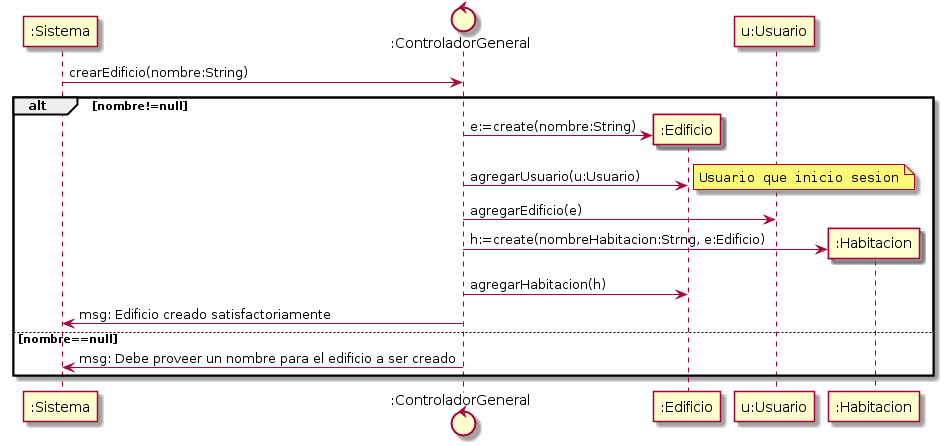

The diagram above was rendered by PlantUML. Its source (embedded in the PNG):
@startuml diagrama_secuencia_diseño_-_crearEdificio_-_v0-1.png

participant ":Sistema" as S
control ":ControladorGeneral" as CG
participant ":Edificio" as E
participant "u:Usuario" as U
note right
	""Usuario que inicio sesion""
end note
participant ":Habitacion" as H

S -> CG: crearEdificio(nombre:String)
alt nombre!=null
create E
CG -> E: e:=create(nombre:String)
CG -> E: agregarUsuario(u:Usuario)
note right
  ""Usuario que inicio sesion""
end note
CG -> U: agregarEdificio(e)
create H
CG -> H: h:=create(nombreHabitacion:Strng, e:Edificio)
CG -> E: agregarHabitacion(h)
CG -> S: msg: Edificio creado satisfactoriamente
else nombre==null 
CG -> S: msg: Debe proveer un nombre para el edificio a ser creado
end
@enduml